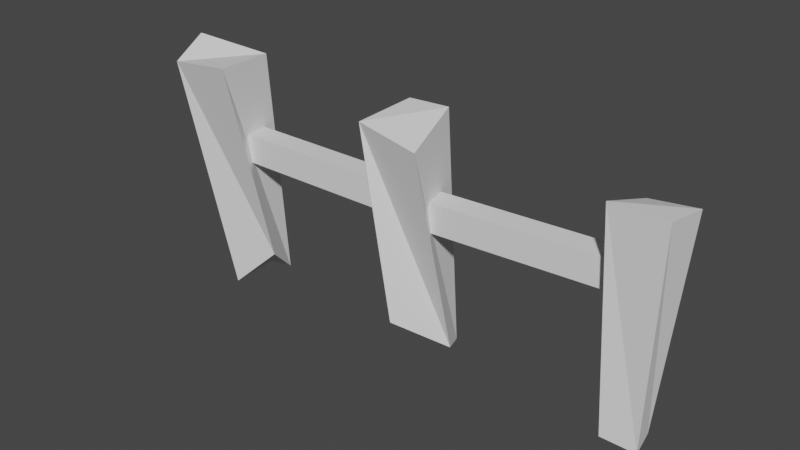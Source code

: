 # Source: fence_1.blend  (saved by Blender 2.81.16; exported with 4.5.12 LTS)
import bpy
from mathutils import Matrix  # noqa: F401  (used for matrix-valued properties, if any)

bpy.ops.wm.read_factory_settings(use_empty=True)
scene = bpy.context.scene
scene.name = 'Scene'

# ---- collections
col_collection = bpy.data.collections.new('Collection'); scene.collection.children.link(col_collection)

# ---- world
world_world = bpy.data.worlds.new('World'); scene.world = world_world
world_world.use_nodes = True; world_world.node_tree.nodes.clear()
_N = world_world.node_tree.nodes; _L = world_world.node_tree.links
n0 = _N.new('ShaderNodeOutputWorld'); n0.name = 'World Output'; n0.location = (300, 300)
n1 = _N.new('ShaderNodeBackground'); n1.name = 'Background'; n1.location = (10, 300)
n1.inputs[0].default_value = (0.05088, 0.05088, 0.05088, 1.0)
_L.new(n1.outputs[0], n0.inputs[0])
n0.is_active_output = True
world_world.color = (0.05088, 0.05088, 0.05088)
world_world.use_sun_shadow = False
world_world.sun_shadow_jitter_overblur = 0.0

# ---- meshes
me_cube_021 = bpy.data.meshes.new('Cube.021')
me_cube_021.from_pydata([(-1.0, -1.0, -1.0), (-1.0, -1.0, 1.0), (-1.0, 1.0, -1.0), (-1.0, 1.0, 1.0), (1.0, -1.0, -1.0), (1.0, -1.0, 1.0), (1.0, 1.0, -1.0), (1.0, 1.0, 1.0)], [], [(0, 1, 3, 2), (2, 3, 7, 6), (6, 7, 5, 4), (4, 5, 1, 0), (2, 6, 4, 0), (7, 3, 1, 5)])
_uv = me_cube_021.uv_layers.new(name='UVMap')
_uv.uv.foreach_set('vector', [0.375, 0.0, 0.625, 0.0, 0.625, 0.25, 0.375, 0.25, 0.375, 0.25, 0.625, 0.25, 0.625, 0.5, 0.375, 0.5, 0.375, 0.5, 0.625, 0.5, 0.625, 0.75, 0.375, 0.75, 0.375, 0.75, 0.625, 0.75, 0.625, 1.0, 0.375, 1.0, 0.125, 0.5, 0.375, 0.5, 0.375, 0.75, 0.125, 0.75, 0.625, 0.5, 0.875, 0.5, 0.875, 0.75, 0.625, 0.75])
me_cube_021.use_remesh_fix_poles = True
me_cube_021.use_remesh_preserve_attributes = False
me_cube_021.use_mirror_vertex_groups = False
me_cube_021.update()
me_cube_022 = bpy.data.meshes.new('Cube.022')
me_cube_022.from_pydata([(-1.0, -1.0, -1.0), (-1.0, -1.0, 1.0), (-1.0, 1.0, -1.0), (-1.0, 1.0, 1.0), (1.0, -1.0, -1.0), (1.0, -1.0, 1.0), (1.0, 1.0, -1.0), (1.0, 1.0, 1.0)], [], [(0, 1, 3, 2), (2, 3, 7, 6), (6, 7, 5, 4), (4, 5, 1, 0), (2, 6, 4, 0), (7, 3, 1, 5)])
_uv = me_cube_022.uv_layers.new(name='UVMap')
_uv.uv.foreach_set('vector', [0.375, 0.0, 0.625, 0.0, 0.625, 0.25, 0.375, 0.25, 0.375, 0.25, 0.625, 0.25, 0.625, 0.5, 0.375, 0.5, 0.375, 0.5, 0.625, 0.5, 0.625, 0.75, 0.375, 0.75, 0.375, 0.75, 0.625, 0.75, 0.625, 1.0, 0.375, 1.0, 0.125, 0.5, 0.375, 0.5, 0.375, 0.75, 0.125, 0.75, 0.625, 0.5, 0.875, 0.5, 0.875, 0.75, 0.625, 0.75])
me_cube_022.use_remesh_fix_poles = True
me_cube_022.use_remesh_preserve_attributes = False
me_cube_022.use_mirror_vertex_groups = False
me_cube_022.update()
me_cube_023 = bpy.data.meshes.new('Cube.023')
me_cube_023.from_pydata([(-0.5426, -0.9287, -0.8469), (-1.0, -1.0, 1.0), (-0.5486, 0.2845, -0.9173), (-0.7832, 1.224, 0.8621), (0.6396, -0.6332, -0.9036), (1.0, -1.0, 1.0), (0.4401, 0.5233, -0.8906), (1.134, 0.7031, 0.9639)], [], [(0, 1, 3, 2), (2, 3, 7, 6), (6, 7, 5, 4), (4, 5, 1, 0), (2, 6, 4, 0), (7, 3, 1, 5)])
_uv = me_cube_023.uv_layers.new(name='UVMap')
_uv.uv.foreach_set('vector', [0.375, 0.0, 0.625, 0.0, 0.625, 0.25, 0.375, 0.25, 0.375, 0.25, 0.625, 0.25, 0.625, 0.5, 0.375, 0.5, 0.375, 0.5, 0.625, 0.5, 0.625, 0.75, 0.375, 0.75, 0.375, 0.75, 0.625, 0.75, 0.625, 1.0, 0.375, 1.0, 0.125, 0.5, 0.375, 0.5, 0.375, 0.75, 0.125, 0.75, 0.625, 0.5, 0.875, 0.5, 0.875, 0.75, 0.625, 0.75])
me_cube_023.use_remesh_fix_poles = True
me_cube_023.use_remesh_preserve_attributes = False
me_cube_023.use_mirror_vertex_groups = False
me_cube_023.update()
me_cube_002 = bpy.data.meshes.new('Cube.002')
me_cube_002.from_pydata([(-0.7628, -0.4618, -0.9974), (-1.068, -0.1426, 0.8844), (-0.4858, 0.8174, -1.0), (-1.0, 1.0, 1.0), (0.4067, -0.3215, -0.7262), (0.6391, -0.8818, 0.9086), (0.1307, 0.6666, -1.001), (0.7706, 0.8004, 0.8506)], [], [(0, 1, 3, 2), (2, 3, 7, 6), (6, 7, 5, 4), (4, 5, 1, 0), (2, 6, 4, 0), (7, 3, 1, 5)])
_uv = me_cube_002.uv_layers.new(name='UVMap')
_uv.uv.foreach_set('vector', [0.375, 0.0, 0.625, 0.0, 0.625, 0.25, 0.375, 0.25, 0.375, 0.25, 0.625, 0.25, 0.625, 0.5, 0.375, 0.5, 0.375, 0.5, 0.625, 0.5, 0.625, 0.75, 0.375, 0.75, 0.375, 0.75, 0.625, 0.75, 0.625, 1.0, 0.375, 1.0, 0.125, 0.5, 0.375, 0.5, 0.375, 0.75, 0.125, 0.75, 0.625, 0.5, 0.875, 0.5, 0.875, 0.75, 0.625, 0.75])
me_cube_002.use_remesh_fix_poles = True
me_cube_002.use_remesh_preserve_attributes = False
me_cube_002.use_mirror_vertex_groups = False
me_cube_002.update()
me_cube_020 = bpy.data.meshes.new('Cube.020')
me_cube_020.from_pydata([(-0.6351, -0.8129, -0.6366), (-0.6206, -0.4559, 0.8776), (-0.8725, 0.7278, -0.9199), (-0.1704, 1.062, 0.8788), (0.3207, -0.1215, -0.9236), (0.7322, -1.013, 0.7416), (0.1307, 0.6666, -1.001), (0.7706, 0.8004, 0.8506)], [], [(0, 1, 3, 2), (2, 3, 7, 6), (6, 7, 5, 4), (4, 5, 1, 0), (2, 6, 4, 0), (7, 3, 1, 5)])
_uv = me_cube_020.uv_layers.new(name='UVMap')
_uv.uv.foreach_set('vector', [0.375, 0.0, 0.625, 0.0, 0.625, 0.25, 0.375, 0.25, 0.375, 0.25, 0.625, 0.25, 0.625, 0.5, 0.375, 0.5, 0.375, 0.5, 0.625, 0.5, 0.625, 0.75, 0.375, 0.75, 0.375, 0.75, 0.625, 0.75, 0.625, 1.0, 0.375, 1.0, 0.125, 0.5, 0.375, 0.5, 0.375, 0.75, 0.125, 0.75, 0.625, 0.5, 0.875, 0.5, 0.875, 0.75, 0.625, 0.75])
me_cube_020.use_remesh_fix_poles = True
me_cube_020.use_remesh_preserve_attributes = False
me_cube_020.use_mirror_vertex_groups = False
me_cube_020.update()

# ---- objects
ob_cube = bpy.data.objects.new('Cube', me_cube_021)
ob_cube_001 = bpy.data.objects.new('Cube.001', me_cube_022)
ob_cube_002 = bpy.data.objects.new('Cube.002', me_cube_023)
ob_fence_001 = bpy.data.objects.new('fence.001', me_cube_002)
ob_fence_000 = bpy.data.objects.new('fence.000', me_cube_020)

# ---- transforms, parenting, visibility, modifiers, constraints
ob_cube.location = (1.036, -2.959, 1.021)
ob_cube.scale = (1.504, 0.176, 0.2136)
ob_cube.lineart.crease_threshold = 0.0
ob_cube_001.location = (4.41, -2.959, 1.021)
ob_cube_001.rotation_euler = (0.0212, -0.002688, 0.06604)
ob_cube_001.scale = (1.504, 0.176, 0.2136)
ob_cube_001.lineart.crease_threshold = 0.0
ob_cube_002.location = (6.047, -2.897, 0.3462)
ob_cube_002.scale = (0.4004, 0.3582, 1.697)
ob_cube_002.lineart.crease_threshold = 0.0
ob_fence_001.location = (-0.4909, -2.993, 0.6097)
ob_fence_001.rotation_euler = (0.06864, -0.1552, 0.1939)
ob_fence_001.scale = (0.6691, 0.536, 1.889)
ob_fence_001.lineart.crease_threshold = 0.0
ob_fence_000.location = (2.798, -2.993, 0.6097)
ob_fence_000.rotation_euler = (0.06864, -0.1552, 0.1939)
ob_fence_000.scale = (0.6691, 0.536, 1.889)
ob_fence_000.lineart.crease_threshold = 0.0

# ---- collection membership
scene.collection.objects.link(ob_cube)
scene.collection.objects.link(ob_cube_001)
scene.collection.objects.link(ob_cube_002)
col_collection.objects.link(ob_fence_001)
col_collection.objects.link(ob_fence_000)

# ---- scene / render settings (as saved in the file)
scene.frame_start = 1; scene.frame_end = 250; scene.frame_set(1)
scene.render.engine = 'BLENDER_EEVEE_NEXT'
scene.cycles.use_denoising = False
scene.cycles.samples = 128
scene.cycles.sampling_pattern = 'TABULATED_SOBOL'
scene.cycles.use_adaptive_sampling = False
scene.cycles.use_light_tree = False
scene.view_settings.view_transform = 'Filmic'
bpy.context.view_layer.update()

# ---- added for rendering (the .blend has no active camera and no usable light): camera, sun
cam_auto = bpy.data.cameras.new('AutoCamera')
cam_auto.lens = 50.0
cam_auto.sensor_width = 36.0
cam_auto.clip_end = 1000.0
ob_auto_camera = bpy.data.objects.new('AutoCamera', cam_auto)
scene.collection.objects.link(ob_auto_camera)
ob_auto_camera.location = (10.9248, -13.1165, 7.35621)
ob_auto_camera.rotation_euler = (1.09748, -7.21219e-08, 0.694738)
scene.camera = ob_auto_camera
light_auto_sun = bpy.data.lights.new('AutoSun', 'SUN')
light_auto_sun.energy = 3.0
light_auto_sun.angle = 0.0523599
ob_auto_sun = bpy.data.objects.new('AutoSun', light_auto_sun)
scene.collection.objects.link(ob_auto_sun)
ob_auto_sun.rotation_euler = (0.872665, 0.174533, 0.523599)
bpy.context.view_layer.update()
